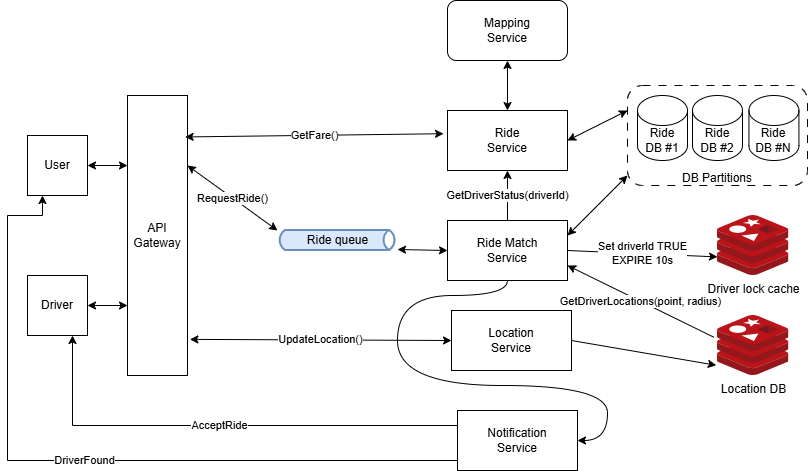

The diagram above was exported from draw.io. Its source (the exported page's mxGraphModel, read from the mxfile embedded in the PNG):
<mxGraphModel dx="1030" dy="634" grid="1" gridSize="10" guides="1" tooltips="1" connect="1" arrows="1" fold="1" page="1" pageScale="1" pageWidth="827" pageHeight="1169" background="#ffffff" math="0" shadow="0">
  <root>
    <mxCell id="0" />
    <mxCell id="1" parent="0" />
    <mxCell id="seP5JNIp63KaJXCdA465-1" parent="1" style="whiteSpace=wrap;html=1;aspect=fixed;" value="User" vertex="1">
      <mxGeometry height="60" width="60" x="40" y="160" as="geometry" />
    </mxCell>
    <mxCell id="seP5JNIp63KaJXCdA465-2" parent="1" style="whiteSpace=wrap;html=1;aspect=fixed;" value="Driver" vertex="1">
      <mxGeometry height="60" width="60" x="40" y="300" as="geometry" />
    </mxCell>
    <mxCell id="seP5JNIp63KaJXCdA465-3" parent="1" style="rounded=0;whiteSpace=wrap;html=1;direction=south;" value="API&lt;div&gt;Gateway&lt;/div&gt;" vertex="1">
      <mxGeometry height="280" width="60" x="140" y="120" as="geometry" />
    </mxCell>
    <mxCell id="seP5JNIp63KaJXCdA465-5" edge="1" parent="1" source="seP5JNIp63KaJXCdA465-1" style="endArrow=classic;startArrow=classic;html=1;rounded=0;exitX=1;exitY=0.5;exitDx=0;exitDy=0;entryX=0.25;entryY=1;entryDx=0;entryDy=0;" target="seP5JNIp63KaJXCdA465-3" value="">
      <mxGeometry height="50" relative="1" width="50" as="geometry">
        <mxPoint x="390" y="330" as="sourcePoint" />
        <mxPoint x="440" y="280" as="targetPoint" />
      </mxGeometry>
    </mxCell>
    <mxCell id="seP5JNIp63KaJXCdA465-6" edge="1" parent="1" source="seP5JNIp63KaJXCdA465-2" style="endArrow=classic;startArrow=classic;html=1;rounded=0;exitX=1;exitY=0.5;exitDx=0;exitDy=0;entryX=0.75;entryY=1;entryDx=0;entryDy=0;" target="seP5JNIp63KaJXCdA465-3" value="">
      <mxGeometry height="50" relative="1" width="50" as="geometry">
        <mxPoint x="190" y="180" as="sourcePoint" />
        <mxPoint x="250" y="193" as="targetPoint" />
      </mxGeometry>
    </mxCell>
    <mxCell id="seP5JNIp63KaJXCdA465-8" parent="1" style="rounded=0;whiteSpace=wrap;html=1;" value="Ride&lt;div&gt;Service&lt;/div&gt;" vertex="1">
      <mxGeometry height="60" width="120" x="460" y="135" as="geometry" />
    </mxCell>
    <mxCell id="seP5JNIp63KaJXCdA465-9" edge="1" parent="1" source="seP5JNIp63KaJXCdA465-3" style="endArrow=classic;startArrow=classic;html=1;rounded=0;entryX=-0.033;entryY=0.387;entryDx=0;entryDy=0;entryPerimeter=0;exitX=0.148;exitY=0.04;exitDx=0;exitDy=0;exitPerimeter=0;" target="seP5JNIp63KaJXCdA465-8" value="GetFare()">
      <mxGeometry height="50" relative="1" width="50" as="geometry">
        <mxPoint x="220" y="160" as="sourcePoint" />
        <mxPoint x="360" y="220" as="targetPoint" />
      </mxGeometry>
    </mxCell>
    <mxCell id="seP5JNIp63KaJXCdA465-12" edge="1" parent="1" source="seP5JNIp63KaJXCdA465-8" style="endArrow=classic;startArrow=classic;html=1;rounded=0;entryX=0.5;entryY=1;entryDx=0;entryDy=0;exitX=0.5;exitY=0;exitDx=0;exitDy=0;" target="ut2JNFglqsOvN4gsj8UK-9" value="">
      <mxGeometry height="50" relative="1" width="50" as="geometry">
        <mxPoint x="530" y="170" as="sourcePoint" />
        <mxPoint x="410" y="90" as="targetPoint" />
      </mxGeometry>
    </mxCell>
    <mxCell id="seP5JNIp63KaJXCdA465-15" parent="1" style="rounded=0;whiteSpace=wrap;html=1;" value="Ride&amp;nbsp;&lt;span style=&quot;background-color: transparent; color: light-dark(rgb(0, 0, 0), rgb(255, 255, 255));&quot;&gt;Match&lt;/span&gt;&lt;div&gt;&lt;div&gt;Service&lt;/div&gt;&lt;/div&gt;" vertex="1">
      <mxGeometry height="60" width="120" x="460" y="245" as="geometry" />
    </mxCell>
    <mxCell id="seP5JNIp63KaJXCdA465-16" parent="1" style="rounded=0;whiteSpace=wrap;html=1;" value="Location&lt;div&gt;Service&lt;/div&gt;" vertex="1">
      <mxGeometry height="60" width="120" x="464" y="335" as="geometry" />
    </mxCell>
    <mxCell id="seP5JNIp63KaJXCdA465-17" edge="1" parent="1" source="seP5JNIp63KaJXCdA465-3" style="endArrow=classic;startArrow=classic;html=1;rounded=0;entryX=0;entryY=0.5;entryDx=0;entryDy=0;exitX=0.871;exitY=-0.04;exitDx=0;exitDy=0;exitPerimeter=0;" target="seP5JNIp63KaJXCdA465-16" value="UpdateLocation()">
      <mxGeometry height="50" relative="1" width="50" as="geometry">
        <mxPoint x="240" y="340" as="sourcePoint" />
        <mxPoint x="290" y="420" as="targetPoint" />
      </mxGeometry>
    </mxCell>
    <mxCell id="seP5JNIp63KaJXCdA465-19" edge="1" parent="1" source="seP5JNIp63KaJXCdA465-16" style="endArrow=classic;html=1;rounded=0;exitX=1;exitY=0.5;exitDx=0;exitDy=0;entryX=-0.017;entryY=0.83;entryDx=0;entryDy=0;entryPerimeter=0;" target="ut2JNFglqsOvN4gsj8UK-2" value="">
      <mxGeometry height="50" relative="1" width="50" as="geometry">
        <mxPoint x="390" y="290" as="sourcePoint" />
        <mxPoint x="640" y="365" as="targetPoint" />
      </mxGeometry>
    </mxCell>
    <mxCell id="seP5JNIp63KaJXCdA465-20" edge="1" parent="1" source="ut2JNFglqsOvN4gsj8UK-2" style="endArrow=classic;html=1;rounded=0;exitX=-0.05;exitY=0.363;exitDx=0;exitDy=0;exitPerimeter=0;entryX=1;entryY=0.75;entryDx=0;entryDy=0;" target="seP5JNIp63KaJXCdA465-15" value="GetDriverLocations(point, radius)">
      <mxGeometry height="50" relative="1" width="50" as="geometry">
        <mxPoint x="640" y="327.5" as="sourcePoint" />
        <mxPoint x="440" y="240" as="targetPoint" />
      </mxGeometry>
    </mxCell>
    <mxCell id="seP5JNIp63KaJXCdA465-21" edge="1" parent="1" source="seP5JNIp63KaJXCdA465-3" style="endArrow=classic;startArrow=classic;html=1;rounded=0;exitX=0.25;exitY=0;exitDx=0;exitDy=0;" target="ut2JNFglqsOvN4gsj8UK-10" value="RequestRide()">
      <mxGeometry height="50" relative="1" width="50" as="geometry">
        <mxPoint x="390" y="290" as="sourcePoint" />
        <mxPoint x="330" y="240" as="targetPoint" />
      </mxGeometry>
    </mxCell>
    <mxCell id="seP5JNIp63KaJXCdA465-22" edge="1" parent="1" source="seP5JNIp63KaJXCdA465-8" style="endArrow=classic;startArrow=classic;html=1;rounded=0;exitX=1;exitY=0.5;exitDx=0;exitDy=0;entryX=0;entryY=0.25;entryDx=0;entryDy=0;" target="ut2JNFglqsOvN4gsj8UK-12" value="">
      <mxGeometry height="50" relative="1" width="50" as="geometry">
        <mxPoint x="390" y="290" as="sourcePoint" />
        <mxPoint x="650" y="160" as="targetPoint" />
      </mxGeometry>
    </mxCell>
    <mxCell id="seP5JNIp63KaJXCdA465-24" edge="1" parent="1" source="seP5JNIp63KaJXCdA465-15" style="endArrow=classic;startArrow=classic;html=1;rounded=0;exitX=1;exitY=0.25;exitDx=0;exitDy=0;entryX=0;entryY=0.9;entryDx=0;entryDy=0;entryPerimeter=0;" target="ut2JNFglqsOvN4gsj8UK-12" value="">
      <mxGeometry height="50" relative="1" width="50" as="geometry">
        <mxPoint x="570" y="280" as="sourcePoint" />
        <mxPoint x="630" y="230" as="targetPoint" />
      </mxGeometry>
    </mxCell>
    <mxCell id="seP5JNIp63KaJXCdA465-28" edge="1" parent="1" source="seP5JNIp63KaJXCdA465-25" style="edgeStyle=orthogonalEdgeStyle;rounded=0;orthogonalLoop=1;jettySize=auto;html=1;exitX=0;exitY=0.25;exitDx=0;exitDy=0;entryX=0.75;entryY=1;entryDx=0;entryDy=0;" target="seP5JNIp63KaJXCdA465-2" value="AcceptRide">
      <mxGeometry relative="1" as="geometry" />
    </mxCell>
    <mxCell id="seP5JNIp63KaJXCdA465-25" parent="1" style="rounded=0;whiteSpace=wrap;html=1;" value="Notification&lt;div&gt;Service&lt;/div&gt;" vertex="1">
      <mxGeometry height="60" width="120" x="470" y="435" as="geometry" />
    </mxCell>
    <mxCell id="seP5JNIp63KaJXCdA465-26" edge="1" parent="1" source="seP5JNIp63KaJXCdA465-15" style="endArrow=classic;html=1;rounded=0;exitX=0.5;exitY=1;exitDx=0;exitDy=0;entryX=1;entryY=0.5;entryDx=0;entryDy=0;edgeStyle=orthogonalEdgeStyle;curved=1;" target="seP5JNIp63KaJXCdA465-25" value="">
      <mxGeometry height="50" relative="1" width="50" as="geometry">
        <Array as="points">
          <mxPoint x="520" y="320" />
          <mxPoint x="410" y="320" />
          <mxPoint x="410" y="410" />
          <mxPoint x="620" y="410" />
          <mxPoint x="620" y="465" />
        </Array>
        <mxPoint x="390" y="280" as="sourcePoint" />
        <mxPoint x="440" y="230" as="targetPoint" />
      </mxGeometry>
    </mxCell>
    <mxCell id="seP5JNIp63KaJXCdA465-30" edge="1" parent="1" source="seP5JNIp63KaJXCdA465-25" style="endArrow=classic;html=1;rounded=0;exitX=0;exitY=0.75;exitDx=0;exitDy=0;edgeStyle=orthogonalEdgeStyle;entryX=0.25;entryY=1;entryDx=0;entryDy=0;" target="seP5JNIp63KaJXCdA465-1" value="DriverFound">
      <mxGeometry height="50" relative="1" width="50" as="geometry">
        <Array as="points">
          <mxPoint x="20" y="485" />
          <mxPoint x="20" y="240" />
          <mxPoint x="55" y="240" />
        </Array>
        <mxPoint x="240" y="550" as="sourcePoint" />
        <mxPoint x="20" y="240" as="targetPoint" />
      </mxGeometry>
    </mxCell>
    <mxCell id="ut2JNFglqsOvN4gsj8UK-1" edge="1" parent="1" source="seP5JNIp63KaJXCdA465-15" style="endArrow=classic;html=1;rounded=0;exitX=0.5;exitY=0;exitDx=0;exitDy=0;entryX=0.5;entryY=1;entryDx=0;entryDy=0;" target="seP5JNIp63KaJXCdA465-8" value="GetDriverStatus(driverId)">
      <mxGeometry height="50" relative="1" width="50" as="geometry">
        <mxPoint x="390" y="280" as="sourcePoint" />
        <mxPoint x="440" y="230" as="targetPoint" />
      </mxGeometry>
    </mxCell>
    <mxCell id="ut2JNFglqsOvN4gsj8UK-2" parent="1" style="image;sketch=0;aspect=fixed;html=1;points=[];align=center;fontSize=12;image=img/lib/mscae/Cache_Redis_Product.svg;" value="Location DB" vertex="1">
      <mxGeometry height="60" width="71.43" x="730" y="340" as="geometry" />
    </mxCell>
    <mxCell id="ut2JNFglqsOvN4gsj8UK-4" parent="1" style="image;sketch=0;aspect=fixed;html=1;points=[];align=center;fontSize=12;image=img/lib/mscae/Cache_Redis_Product.svg;" value="Driver lock cache" vertex="1">
      <mxGeometry height="60" width="71.43" x="730" y="240" as="geometry" />
    </mxCell>
    <mxCell id="ut2JNFglqsOvN4gsj8UK-7" edge="1" parent="1" source="seP5JNIp63KaJXCdA465-15" style="endArrow=classic;html=1;rounded=0;exitX=1;exitY=0.5;exitDx=0;exitDy=0;entryX=0;entryY=0.69;entryDx=0;entryDy=0;entryPerimeter=0;" target="ut2JNFglqsOvN4gsj8UK-4" value="Set driverId TRUE&lt;div&gt;EXPIRE 10s&lt;/div&gt;">
      <mxGeometry height="50" relative="1" width="50" as="geometry">
        <mxPoint x="390" y="340" as="sourcePoint" />
        <mxPoint x="440" y="290" as="targetPoint" />
      </mxGeometry>
    </mxCell>
    <mxCell id="ut2JNFglqsOvN4gsj8UK-9" parent="1" style="rounded=1;whiteSpace=wrap;html=1;" value="Mapping&lt;div&gt;Service&lt;/div&gt;" vertex="1">
      <mxGeometry height="60" width="120" x="460" y="25" as="geometry" />
    </mxCell>
    <mxCell id="ut2JNFglqsOvN4gsj8UK-10" parent="1" style="html=1;outlineConnect=0;fillColor=#dae8fc;strokeColor=#6c8ebf;gradientDirection=north;strokeWidth=2;shape=mxgraph.networks.bus;gradientDirection=north;perimeter=backbonePerimeter;backboneSize=20;" value="Ride queue" vertex="1">
      <mxGeometry height="40" width="120" x="290" y="245" as="geometry" />
    </mxCell>
    <mxCell id="ut2JNFglqsOvN4gsj8UK-11" edge="1" parent="1" source="ut2JNFglqsOvN4gsj8UK-10" style="endArrow=classic;startArrow=classic;html=1;rounded=0;entryX=0;entryY=0.5;entryDx=0;entryDy=0;" target="seP5JNIp63KaJXCdA465-15" value="">
      <mxGeometry height="50" relative="1" width="50" as="geometry">
        <mxPoint x="390" y="340" as="sourcePoint" />
        <mxPoint x="440" y="290" as="targetPoint" />
      </mxGeometry>
    </mxCell>
    <mxCell id="ut2JNFglqsOvN4gsj8UK-16" connectable="0" parent="1" style="group" value="" vertex="1">
      <mxGeometry height="100" width="180" x="640" y="110" as="geometry" />
    </mxCell>
    <mxCell id="ut2JNFglqsOvN4gsj8UK-12" parent="ut2JNFglqsOvN4gsj8UK-16" style="rounded=1;whiteSpace=wrap;html=1;dashed=1;dashPattern=8 8;" value="&lt;div&gt;&lt;br&gt;&lt;/div&gt;&lt;div&gt;&lt;br&gt;&lt;/div&gt;&lt;div&gt;&lt;br&gt;&lt;/div&gt;&lt;div&gt;&lt;br&gt;&lt;/div&gt;&lt;div&gt;&lt;br&gt;&lt;/div&gt;&lt;div&gt;&lt;br&gt;&lt;/div&gt;DB Partitions" vertex="1">
      <mxGeometry height="100" width="180" as="geometry" />
    </mxCell>
    <mxCell id="ut2JNFglqsOvN4gsj8UK-13" parent="ut2JNFglqsOvN4gsj8UK-16" style="shape=cylinder3;whiteSpace=wrap;html=1;boundedLbl=1;backgroundOutline=1;size=15;" value="Ride&lt;div&gt;DB #1&lt;/div&gt;" vertex="1">
      <mxGeometry height="65" width="50" x="10" y="10" as="geometry" />
    </mxCell>
    <mxCell id="ut2JNFglqsOvN4gsj8UK-14" parent="ut2JNFglqsOvN4gsj8UK-16" style="shape=cylinder3;whiteSpace=wrap;html=1;boundedLbl=1;backgroundOutline=1;size=15;" value="Ride&lt;div&gt;DB #2&lt;/div&gt;" vertex="1">
      <mxGeometry height="65" width="50" x="65" y="10" as="geometry" />
    </mxCell>
    <mxCell id="ut2JNFglqsOvN4gsj8UK-15" parent="ut2JNFglqsOvN4gsj8UK-16" style="shape=cylinder3;whiteSpace=wrap;html=1;boundedLbl=1;backgroundOutline=1;size=15;" value="Ride&lt;div&gt;DB #N&lt;/div&gt;" vertex="1">
      <mxGeometry height="65" width="50" x="121.42999999999995" y="10" as="geometry" />
    </mxCell>
  </root>
</mxGraphModel>